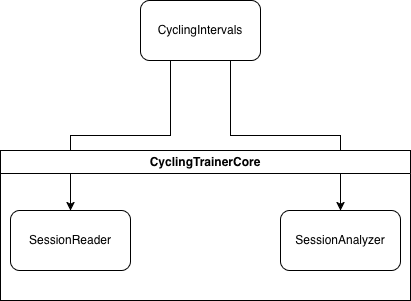

The diagram above was exported from draw.io. Its source (the exported page's mxGraphModel, read from the mxfile embedded in the PNG):
<mxGraphModel dx="946" dy="542" grid="1" gridSize="10" guides="1" tooltips="1" connect="1" arrows="1" fold="1" page="1" pageScale="1" pageWidth="827" pageHeight="1169" math="0" shadow="0">
  <root>
    <mxCell id="0" />
    <mxCell id="1" parent="0" />
    <mxCell id="P6fix9YenC-_A84fKIox-4" style="edgeStyle=orthogonalEdgeStyle;rounded=0;orthogonalLoop=1;jettySize=auto;html=1;exitX=0.25;exitY=1;exitDx=0;exitDy=0;entryX=0.5;entryY=0;entryDx=0;entryDy=0;" edge="1" parent="1" source="P6fix9YenC-_A84fKIox-1" target="P6fix9YenC-_A84fKIox-2">
      <mxGeometry relative="1" as="geometry" />
    </mxCell>
    <mxCell id="P6fix9YenC-_A84fKIox-5" style="edgeStyle=orthogonalEdgeStyle;rounded=0;orthogonalLoop=1;jettySize=auto;html=1;exitX=0.75;exitY=1;exitDx=0;exitDy=0;entryX=0.5;entryY=0;entryDx=0;entryDy=0;" edge="1" parent="1" source="P6fix9YenC-_A84fKIox-1" target="P6fix9YenC-_A84fKIox-3">
      <mxGeometry relative="1" as="geometry" />
    </mxCell>
    <mxCell id="P6fix9YenC-_A84fKIox-1" value="&lt;div&gt;CyclingIntervals&lt;/div&gt;" style="rounded=1;whiteSpace=wrap;html=1;" vertex="1" parent="1">
      <mxGeometry x="300" y="170" width="120" height="60" as="geometry" />
    </mxCell>
    <mxCell id="P6fix9YenC-_A84fKIox-8" value="CyclingTrainerCore" style="swimlane;whiteSpace=wrap;html=1;" vertex="1" parent="1">
      <mxGeometry x="160" y="320" width="410" height="150" as="geometry">
        <mxRectangle x="160" y="320" width="400" height="30" as="alternateBounds" />
      </mxGeometry>
    </mxCell>
    <mxCell id="P6fix9YenC-_A84fKIox-2" value="SessionReader" style="rounded=1;whiteSpace=wrap;html=1;" vertex="1" parent="P6fix9YenC-_A84fKIox-8">
      <mxGeometry x="10" y="60" width="120" height="60" as="geometry" />
    </mxCell>
    <mxCell id="P6fix9YenC-_A84fKIox-3" value="SessionAnalyzer" style="rounded=1;whiteSpace=wrap;html=1;" vertex="1" parent="P6fix9YenC-_A84fKIox-8">
      <mxGeometry x="280" y="60" width="120" height="60" as="geometry" />
    </mxCell>
  </root>
</mxGraphModel>